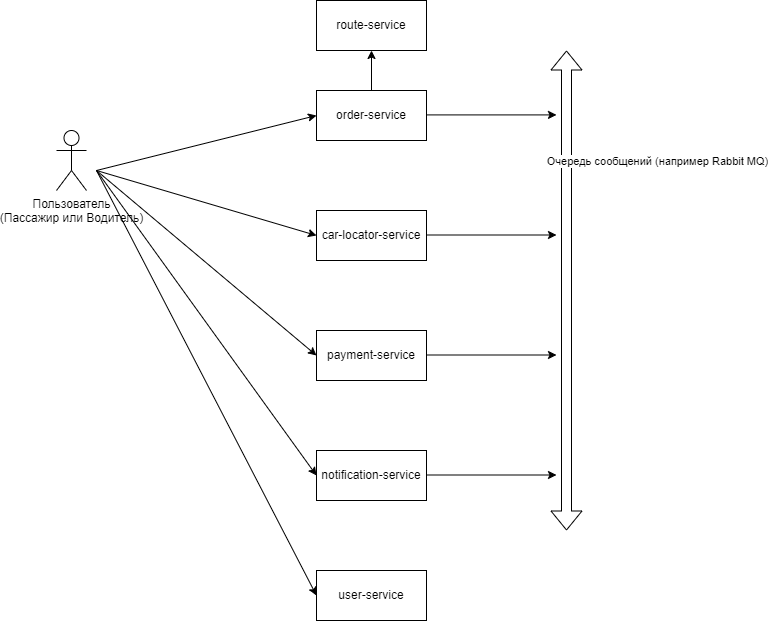

The diagram above was exported from draw.io. Its source (the exported page's mxGraphModel, read from the mxfile embedded in the PNG):
<mxGraphModel dx="1760" dy="507" grid="1" gridSize="10" guides="1" tooltips="1" connect="1" arrows="1" fold="1" page="1" pageScale="1" pageWidth="850" pageHeight="1100" math="0" shadow="0" extFonts="Permanent Marker^https://fonts.googleapis.com/css?family=Permanent+Marker">
  <root>
    <mxCell id="0" />
    <mxCell id="1" parent="0" />
    <mxCell id="uOITPtpn370tIWYZJw4o-8" value="" style="shape=flexArrow;endArrow=classic;startArrow=classic;html=1;rounded=0;" parent="1" edge="1">
      <mxGeometry width="100" height="100" relative="1" as="geometry">
        <mxPoint x="450" y="640" as="sourcePoint" />
        <mxPoint x="450" y="160" as="targetPoint" />
      </mxGeometry>
    </mxCell>
    <mxCell id="uOITPtpn370tIWYZJw4o-30" value="Очередь сообщений (например Rabbit MQ)" style="edgeLabel;html=1;align=center;verticalAlign=middle;resizable=0;points=[];" parent="uOITPtpn370tIWYZJw4o-8" vertex="1" connectable="0">
      <mxGeometry x="-0.2954" y="-5" relative="1" as="geometry">
        <mxPoint x="85" y="-201" as="offset" />
      </mxGeometry>
    </mxCell>
    <mxCell id="uOITPtpn370tIWYZJw4o-13" value="route-service" style="html=1;whiteSpace=wrap;" parent="1" vertex="1">
      <mxGeometry x="200" y="110" width="110" height="50" as="geometry" />
    </mxCell>
    <mxCell id="uOITPtpn370tIWYZJw4o-14" value="order-service" style="html=1;whiteSpace=wrap;" parent="1" vertex="1">
      <mxGeometry x="200" y="200" width="110" height="50" as="geometry" />
    </mxCell>
    <mxCell id="uOITPtpn370tIWYZJw4o-15" value="car-locator-service" style="html=1;whiteSpace=wrap;" parent="1" vertex="1">
      <mxGeometry x="200" y="320" width="110" height="50" as="geometry" />
    </mxCell>
    <mxCell id="uOITPtpn370tIWYZJw4o-16" value="payment-service" style="html=1;whiteSpace=wrap;" parent="1" vertex="1">
      <mxGeometry x="200" y="440" width="110" height="50" as="geometry" />
    </mxCell>
    <mxCell id="uOITPtpn370tIWYZJw4o-32" value="" style="endArrow=classic;html=1;rounded=0;entryX=0.5;entryY=1;entryDx=0;entryDy=0;exitX=0.5;exitY=0;exitDx=0;exitDy=0;" parent="1" source="uOITPtpn370tIWYZJw4o-14" target="uOITPtpn370tIWYZJw4o-13" edge="1">
      <mxGeometry width="50" height="50" relative="1" as="geometry">
        <mxPoint x="90" y="230" as="sourcePoint" />
        <mxPoint x="206" y="153" as="targetPoint" />
      </mxGeometry>
    </mxCell>
    <mxCell id="4s3yu0GOW7Fp6DB8CAcQ-9" value="" style="endArrow=classic;html=1;rounded=0;exitX=1;exitY=0.5;exitDx=0;exitDy=0;" parent="1" edge="1">
      <mxGeometry width="50" height="50" relative="1" as="geometry">
        <mxPoint x="310" y="344.5" as="sourcePoint" />
        <mxPoint x="440" y="344.5" as="targetPoint" />
      </mxGeometry>
    </mxCell>
    <mxCell id="4s3yu0GOW7Fp6DB8CAcQ-10" value="" style="endArrow=classic;html=1;rounded=0;exitX=1;exitY=0.5;exitDx=0;exitDy=0;" parent="1" edge="1">
      <mxGeometry width="50" height="50" relative="1" as="geometry">
        <mxPoint x="310" y="464.5" as="sourcePoint" />
        <mxPoint x="440" y="464.5" as="targetPoint" />
      </mxGeometry>
    </mxCell>
    <mxCell id="4s3yu0GOW7Fp6DB8CAcQ-20" value="Пользователь&lt;br&gt;(Пассажир или Водитель)" style="shape=umlActor;verticalLabelPosition=bottom;verticalAlign=top;html=1;outlineConnect=0;" parent="1" vertex="1">
      <mxGeometry x="-60" y="240" width="30" height="60" as="geometry" />
    </mxCell>
    <mxCell id="4s3yu0GOW7Fp6DB8CAcQ-22" value="" style="endArrow=classic;html=1;rounded=0;entryX=0;entryY=0.5;entryDx=0;entryDy=0;" parent="1" target="uOITPtpn370tIWYZJw4o-14" edge="1">
      <mxGeometry width="50" height="50" relative="1" as="geometry">
        <mxPoint x="-20" y="280" as="sourcePoint" />
        <mxPoint x="-40" y="230" as="targetPoint" />
      </mxGeometry>
    </mxCell>
    <mxCell id="4s3yu0GOW7Fp6DB8CAcQ-23" value="" style="endArrow=classic;html=1;rounded=0;entryX=0;entryY=0.5;entryDx=0;entryDy=0;" parent="1" target="uOITPtpn370tIWYZJw4o-15" edge="1">
      <mxGeometry width="50" height="50" relative="1" as="geometry">
        <mxPoint x="-20" y="280" as="sourcePoint" />
        <mxPoint x="-40" y="340" as="targetPoint" />
      </mxGeometry>
    </mxCell>
    <mxCell id="4s3yu0GOW7Fp6DB8CAcQ-24" value="" style="endArrow=classic;html=1;rounded=0;entryX=0;entryY=0.5;entryDx=0;entryDy=0;" parent="1" target="uOITPtpn370tIWYZJw4o-16" edge="1">
      <mxGeometry width="50" height="50" relative="1" as="geometry">
        <mxPoint x="-20" y="280" as="sourcePoint" />
        <mxPoint x="-40" y="470" as="targetPoint" />
      </mxGeometry>
    </mxCell>
    <mxCell id="4s3yu0GOW7Fp6DB8CAcQ-26" value="" style="endArrow=classic;html=1;rounded=0;exitX=1;exitY=0.5;exitDx=0;exitDy=0;" parent="1" edge="1">
      <mxGeometry width="50" height="50" relative="1" as="geometry">
        <mxPoint x="310" y="224.41" as="sourcePoint" />
        <mxPoint x="440" y="224.41" as="targetPoint" />
      </mxGeometry>
    </mxCell>
    <mxCell id="4s3yu0GOW7Fp6DB8CAcQ-29" value="notification-service" style="html=1;whiteSpace=wrap;" parent="1" vertex="1">
      <mxGeometry x="200" y="560" width="110" height="50" as="geometry" />
    </mxCell>
    <mxCell id="4s3yu0GOW7Fp6DB8CAcQ-30" value="" style="endArrow=classic;html=1;rounded=0;exitX=1;exitY=0.5;exitDx=0;exitDy=0;" parent="1" edge="1">
      <mxGeometry width="50" height="50" relative="1" as="geometry">
        <mxPoint x="310" y="584.5" as="sourcePoint" />
        <mxPoint x="440" y="584.5" as="targetPoint" />
      </mxGeometry>
    </mxCell>
    <mxCell id="4s3yu0GOW7Fp6DB8CAcQ-31" value="" style="endArrow=classic;html=1;rounded=0;entryX=0;entryY=0.5;entryDx=0;entryDy=0;" parent="1" edge="1">
      <mxGeometry width="50" height="50" relative="1" as="geometry">
        <mxPoint x="-20" y="280" as="sourcePoint" />
        <mxPoint x="200" y="585" as="targetPoint" />
      </mxGeometry>
    </mxCell>
    <mxCell id="L-7pfZOpeseQC5tF4M3R-1" value="user-service" style="html=1;whiteSpace=wrap;" vertex="1" parent="1">
      <mxGeometry x="200" y="680" width="110" height="50" as="geometry" />
    </mxCell>
    <mxCell id="L-7pfZOpeseQC5tF4M3R-2" value="" style="endArrow=classic;html=1;rounded=0;entryX=0;entryY=0.5;entryDx=0;entryDy=0;" edge="1" parent="1" target="L-7pfZOpeseQC5tF4M3R-1">
      <mxGeometry width="50" height="50" relative="1" as="geometry">
        <mxPoint x="-20" y="280" as="sourcePoint" />
        <mxPoint x="210" y="595" as="targetPoint" />
      </mxGeometry>
    </mxCell>
  </root>
</mxGraphModel>